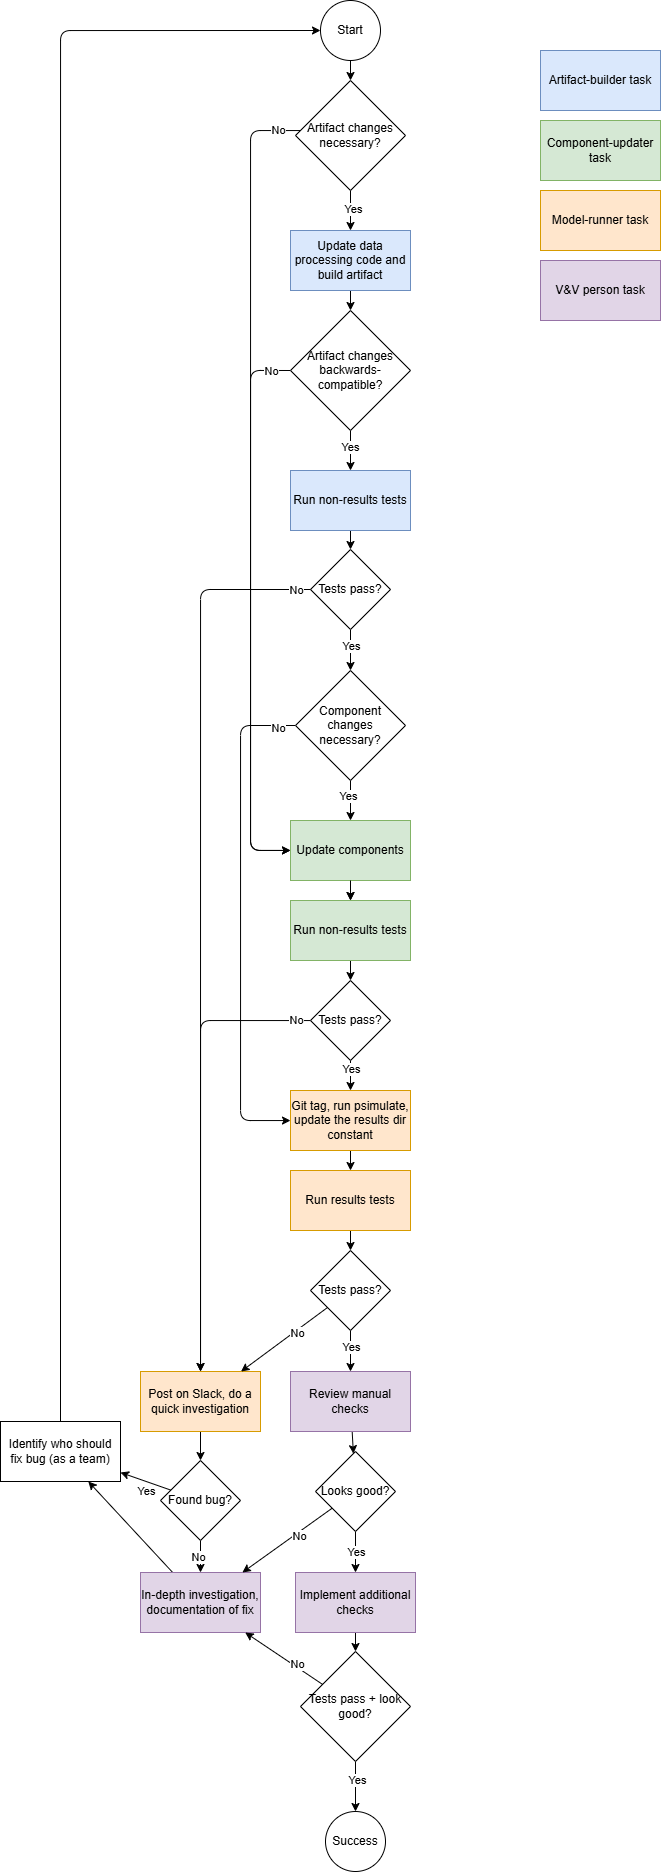

The diagram above was exported from draw.io. Its source (the exported page's mxGraphModel, read from the mxfile embedded in the PNG):
<mxGraphModel dx="2251" dy="587" grid="1" gridSize="10" guides="1" tooltips="1" connect="1" arrows="1" fold="1" page="1" pageScale="1" pageWidth="850" pageHeight="1100" math="0" shadow="0">
  <root>
    <mxCell id="0" />
    <mxCell id="1" parent="0" />
    <mxCell id="2" value="Start" style="ellipse;whiteSpace=wrap;html=1;aspect=fixed;" parent="1" vertex="1">
      <mxGeometry x="290" y="160" width="60" height="60" as="geometry" />
    </mxCell>
    <mxCell id="6" style="edgeStyle=none;html=1;" parent="1" target="5" edge="1">
      <mxGeometry relative="1" as="geometry">
        <mxPoint x="320" y="220" as="sourcePoint" />
      </mxGeometry>
    </mxCell>
    <mxCell id="9" style="edgeStyle=none;html=1;" parent="1" source="5" target="7" edge="1">
      <mxGeometry relative="1" as="geometry" />
    </mxCell>
    <mxCell id="10" value="Yes" style="edgeLabel;html=1;align=center;verticalAlign=middle;resizable=0;points=[];" parent="9" vertex="1" connectable="0">
      <mxGeometry x="-0.4378" y="-4" relative="1" as="geometry">
        <mxPoint x="6" y="7" as="offset" />
      </mxGeometry>
    </mxCell>
    <mxCell id="61" style="edgeStyle=orthogonalEdgeStyle;html=1;" parent="1" source="5" target="34" edge="1">
      <mxGeometry relative="1" as="geometry">
        <mxPoint x="180" y="380" as="targetPoint" />
        <Array as="points">
          <mxPoint x="220" y="290" />
          <mxPoint x="220" y="1010" />
        </Array>
      </mxGeometry>
    </mxCell>
    <mxCell id="62" value="No" style="edgeLabel;html=1;align=center;verticalAlign=middle;resizable=0;points=[];" parent="61" vertex="1" connectable="0">
      <mxGeometry x="0.3627" y="-3" relative="1" as="geometry">
        <mxPoint x="30" y="-502" as="offset" />
      </mxGeometry>
    </mxCell>
    <mxCell id="5" value="Artifact changes necessary?" style="rhombus;whiteSpace=wrap;html=1;" parent="1" vertex="1">
      <mxGeometry x="265" y="240" width="110" height="110" as="geometry" />
    </mxCell>
    <mxCell id="12" style="edgeStyle=none;html=1;" parent="1" source="7" target="11" edge="1">
      <mxGeometry relative="1" as="geometry" />
    </mxCell>
    <mxCell id="7" value="Update data processing code and build artifact" style="shape=parallelogram;perimeter=parallelogramPerimeter;whiteSpace=wrap;html=1;fixedSize=1;size=-20;fillColor=#dae8fc;strokeColor=#6c8ebf;" parent="1" vertex="1">
      <mxGeometry x="260" y="390" width="120" height="60" as="geometry" />
    </mxCell>
    <mxCell id="15" style="edgeStyle=none;html=1;" parent="1" source="11" target="14" edge="1">
      <mxGeometry relative="1" as="geometry" />
    </mxCell>
    <mxCell id="33" value="Yes" style="edgeLabel;html=1;align=center;verticalAlign=middle;resizable=0;points=[];" parent="15" vertex="1" connectable="0">
      <mxGeometry x="-0.1333" y="-1" relative="1" as="geometry">
        <mxPoint as="offset" />
      </mxGeometry>
    </mxCell>
    <mxCell id="63" style="edgeStyle=orthogonalEdgeStyle;html=1;exitX=0;exitY=0.5;exitDx=0;exitDy=0;" parent="1" source="11" target="34" edge="1">
      <mxGeometry relative="1" as="geometry">
        <mxPoint x="509.9999999999998" y="619" as="targetPoint" />
        <Array as="points">
          <mxPoint x="220" y="530" />
          <mxPoint x="220" y="1010" />
        </Array>
      </mxGeometry>
    </mxCell>
    <mxCell id="64" value="No" style="edgeLabel;html=1;align=center;verticalAlign=middle;resizable=0;points=[];" parent="63" vertex="1" connectable="0">
      <mxGeometry x="0.3789" y="-4" relative="1" as="geometry">
        <mxPoint x="24" y="-346" as="offset" />
      </mxGeometry>
    </mxCell>
    <mxCell id="11" value="Artifact changes backwards-compatible?" style="rhombus;whiteSpace=wrap;html=1;" parent="1" vertex="1">
      <mxGeometry x="260" y="470" width="120" height="120" as="geometry" />
    </mxCell>
    <mxCell id="17" style="edgeStyle=none;html=1;" parent="1" source="14" target="16" edge="1">
      <mxGeometry relative="1" as="geometry" />
    </mxCell>
    <mxCell id="14" value="Run non-results tests" style="shape=parallelogram;perimeter=parallelogramPerimeter;whiteSpace=wrap;html=1;fixedSize=1;size=-20;fillColor=#dae8fc;strokeColor=#6c8ebf;" parent="1" vertex="1">
      <mxGeometry x="260" y="630" width="120" height="60" as="geometry" />
    </mxCell>
    <mxCell id="19" style="edgeStyle=orthogonalEdgeStyle;html=1;exitX=1;exitY=0.5;exitDx=0;exitDy=0;entryX=0.5;entryY=0;entryDx=0;entryDy=0;" parent="1" source="16" target="18" edge="1">
      <mxGeometry relative="1" as="geometry">
        <mxPoint x="490" y="869" as="sourcePoint" />
        <Array as="points">
          <mxPoint x="170" y="749" />
        </Array>
      </mxGeometry>
    </mxCell>
    <mxCell id="73" value="No" style="edgeLabel;html=1;align=center;verticalAlign=middle;resizable=0;points=[];" parent="19" vertex="1" connectable="0">
      <mxGeometry x="-0.6053" relative="1" as="geometry">
        <mxPoint x="95" y="-1" as="offset" />
      </mxGeometry>
    </mxCell>
    <mxCell id="35" style="edgeStyle=none;html=1;entryX=0.5;entryY=0;entryDx=0;entryDy=0;" parent="1" source="16" target="88" edge="1">
      <mxGeometry relative="1" as="geometry" />
    </mxCell>
    <mxCell id="36" value="Yes" style="edgeLabel;html=1;align=center;verticalAlign=middle;resizable=0;points=[];" parent="35" vertex="1" connectable="0">
      <mxGeometry x="-0.2785" y="6" relative="1" as="geometry">
        <mxPoint x="-6" y="2" as="offset" />
      </mxGeometry>
    </mxCell>
    <mxCell id="16" value="Tests pass?" style="rhombus;whiteSpace=wrap;html=1;" parent="1" vertex="1">
      <mxGeometry x="280" y="709" width="80" height="80" as="geometry" />
    </mxCell>
    <mxCell id="22" style="edgeStyle=none;html=1;" parent="1" source="18" target="21" edge="1">
      <mxGeometry relative="1" as="geometry" />
    </mxCell>
    <mxCell id="18" value="Post on Slack, do a quick investigation" style="shape=parallelogram;perimeter=parallelogramPerimeter;whiteSpace=wrap;html=1;fixedSize=1;size=-20;fillColor=#ffe6cc;strokeColor=#d79b00;" parent="1" vertex="1">
      <mxGeometry x="110" y="1531" width="120" height="60" as="geometry" />
    </mxCell>
    <mxCell id="24" style="edgeStyle=orthogonalEdgeStyle;html=1;entryX=0;entryY=0.5;entryDx=0;entryDy=0;exitX=0.5;exitY=0;exitDx=0;exitDy=0;" parent="1" source="83" target="2" edge="1">
      <mxGeometry relative="1" as="geometry">
        <mxPoint x="120" y="970" as="targetPoint" />
        <Array as="points">
          <mxPoint x="30" y="190" />
        </Array>
      </mxGeometry>
    </mxCell>
    <mxCell id="28" style="edgeStyle=none;html=1;" parent="1" source="21" target="27" edge="1">
      <mxGeometry relative="1" as="geometry" />
    </mxCell>
    <mxCell id="29" value="No" style="edgeLabel;html=1;align=center;verticalAlign=middle;resizable=0;points=[];" parent="28" vertex="1" connectable="0">
      <mxGeometry x="0.3595" y="-1" relative="1" as="geometry">
        <mxPoint x="-2" y="-6" as="offset" />
      </mxGeometry>
    </mxCell>
    <mxCell id="84" style="edgeStyle=none;html=1;" edge="1" parent="1" source="21" target="83">
      <mxGeometry relative="1" as="geometry" />
    </mxCell>
    <mxCell id="85" value="Yes" style="edgeLabel;html=1;align=center;verticalAlign=middle;resizable=0;points=[];" vertex="1" connectable="0" parent="84">
      <mxGeometry x="-0.4839" y="4" relative="1" as="geometry">
        <mxPoint x="-11" y="2" as="offset" />
      </mxGeometry>
    </mxCell>
    <mxCell id="21" value="Found bug?" style="rhombus;whiteSpace=wrap;html=1;" parent="1" vertex="1">
      <mxGeometry x="130" y="1620" width="80" height="80" as="geometry" />
    </mxCell>
    <mxCell id="86" style="edgeStyle=none;html=1;" edge="1" parent="1" source="27" target="83">
      <mxGeometry relative="1" as="geometry" />
    </mxCell>
    <mxCell id="27" value="In-depth investigation, documentation of fix" style="shape=parallelogram;perimeter=parallelogramPerimeter;whiteSpace=wrap;html=1;fixedSize=1;size=-10;fillColor=#e1d5e7;strokeColor=#9673a6;" parent="1" vertex="1">
      <mxGeometry x="110" y="1732" width="120" height="60" as="geometry" />
    </mxCell>
    <mxCell id="66" style="edgeStyle=none;html=1;" parent="1" source="34" target="65" edge="1">
      <mxGeometry relative="1" as="geometry" />
    </mxCell>
    <mxCell id="34" value="Update components" style="shape=parallelogram;perimeter=parallelogramPerimeter;whiteSpace=wrap;html=1;fixedSize=1;size=-10;fillColor=#d5e8d4;strokeColor=#82b366;" parent="1" vertex="1">
      <mxGeometry x="260" y="980" width="120" height="60" as="geometry" />
    </mxCell>
    <mxCell id="93" style="edgeStyle=none;html=1;" edge="1" parent="1" source="38" target="92">
      <mxGeometry relative="1" as="geometry" />
    </mxCell>
    <mxCell id="38" value="Run results tests" style="shape=parallelogram;perimeter=parallelogramPerimeter;whiteSpace=wrap;html=1;fixedSize=1;size=-40;fillColor=#ffe6cc;strokeColor=#d79b00;" parent="1" vertex="1">
      <mxGeometry x="260" y="1330" width="120" height="60" as="geometry" />
    </mxCell>
    <mxCell id="43" style="edgeStyle=orthogonalEdgeStyle;html=1;entryX=0.5;entryY=0;entryDx=0;entryDy=0;" parent="1" source="39" target="68" edge="1">
      <mxGeometry relative="1" as="geometry">
        <Array as="points" />
      </mxGeometry>
    </mxCell>
    <mxCell id="74" value="Yes" style="edgeLabel;html=1;align=center;verticalAlign=middle;resizable=0;points=[];" parent="43" vertex="1" connectable="0">
      <mxGeometry x="-0.4826" relative="1" as="geometry">
        <mxPoint y="1" as="offset" />
      </mxGeometry>
    </mxCell>
    <mxCell id="52" style="edgeStyle=orthogonalEdgeStyle;html=1;" parent="1" source="39" target="18" edge="1">
      <mxGeometry relative="1" as="geometry" />
    </mxCell>
    <mxCell id="53" value="No" style="edgeLabel;html=1;align=center;verticalAlign=middle;resizable=0;points=[];" parent="52" vertex="1" connectable="0">
      <mxGeometry x="-0.2397" y="4" relative="1" as="geometry">
        <mxPoint x="91" y="-65" as="offset" />
      </mxGeometry>
    </mxCell>
    <mxCell id="39" value="Tests pass?" style="rhombus;whiteSpace=wrap;html=1;" parent="1" vertex="1">
      <mxGeometry x="280" y="1140" width="80" height="80" as="geometry" />
    </mxCell>
    <mxCell id="48" style="edgeStyle=none;html=1;" parent="1" source="42" target="45" edge="1">
      <mxGeometry relative="1" as="geometry" />
    </mxCell>
    <mxCell id="42" value="Review manual checks" style="shape=parallelogram;perimeter=parallelogramPerimeter;whiteSpace=wrap;html=1;fixedSize=1;size=-20;fillColor=#e1d5e7;strokeColor=#9673a6;" parent="1" vertex="1">
      <mxGeometry x="260" y="1531" width="120" height="60" as="geometry" />
    </mxCell>
    <mxCell id="47" style="edgeStyle=none;html=1;" parent="1" source="45" target="46" edge="1">
      <mxGeometry relative="1" as="geometry" />
    </mxCell>
    <mxCell id="51" value="Yes" style="edgeLabel;html=1;align=center;verticalAlign=middle;resizable=0;points=[];" parent="47" vertex="1" connectable="0">
      <mxGeometry x="0.0778" y="-3" relative="1" as="geometry">
        <mxPoint x="3" y="-2" as="offset" />
      </mxGeometry>
    </mxCell>
    <mxCell id="49" style="html=1;" parent="1" source="45" target="27" edge="1">
      <mxGeometry relative="1" as="geometry" />
    </mxCell>
    <mxCell id="75" value="No" style="edgeLabel;html=1;align=center;verticalAlign=middle;resizable=0;points=[];" parent="49" vertex="1" connectable="0">
      <mxGeometry x="-0.2107" y="4" relative="1" as="geometry">
        <mxPoint y="-1" as="offset" />
      </mxGeometry>
    </mxCell>
    <mxCell id="45" value="Looks good?" style="rhombus;whiteSpace=wrap;html=1;" parent="1" vertex="1">
      <mxGeometry x="285" y="1611" width="80" height="80" as="geometry" />
    </mxCell>
    <mxCell id="55" style="edgeStyle=none;html=1;" parent="1" source="46" target="54" edge="1">
      <mxGeometry relative="1" as="geometry" />
    </mxCell>
    <mxCell id="46" value="Implement additional checks" style="shape=parallelogram;perimeter=parallelogramPerimeter;whiteSpace=wrap;html=1;fixedSize=1;size=-10;fillColor=#e1d5e7;strokeColor=#9673a6;" parent="1" vertex="1">
      <mxGeometry x="265" y="1732" width="120" height="60" as="geometry" />
    </mxCell>
    <mxCell id="56" style="html=1;" parent="1" source="54" target="27" edge="1">
      <mxGeometry relative="1" as="geometry" />
    </mxCell>
    <mxCell id="76" value="No" style="edgeLabel;html=1;align=center;verticalAlign=middle;resizable=0;points=[];" parent="56" vertex="1" connectable="0">
      <mxGeometry x="-0.3038" y="-2" relative="1" as="geometry">
        <mxPoint y="-1" as="offset" />
      </mxGeometry>
    </mxCell>
    <mxCell id="59" style="edgeStyle=none;html=1;" parent="1" source="54" edge="1">
      <mxGeometry relative="1" as="geometry">
        <mxPoint x="325" y="1971" as="targetPoint" />
      </mxGeometry>
    </mxCell>
    <mxCell id="77" value="Yes" style="edgeLabel;html=1;align=center;verticalAlign=middle;resizable=0;points=[];" parent="59" vertex="1" connectable="0">
      <mxGeometry x="-0.2985" y="1" relative="1" as="geometry">
        <mxPoint y="1" as="offset" />
      </mxGeometry>
    </mxCell>
    <mxCell id="54" value="Tests pass + look good?" style="rhombus;whiteSpace=wrap;html=1;" parent="1" vertex="1">
      <mxGeometry x="270" y="1811" width="110" height="110" as="geometry" />
    </mxCell>
    <mxCell id="71" style="edgeStyle=none;html=1;" parent="1" source="65" target="39" edge="1">
      <mxGeometry relative="1" as="geometry" />
    </mxCell>
    <mxCell id="70" style="edgeStyle=none;html=1;" parent="1" source="68" target="38" edge="1">
      <mxGeometry relative="1" as="geometry" />
    </mxCell>
    <mxCell id="68" value="Git tag, run psimulate, update the results dir constant" style="shape=parallelogram;perimeter=parallelogramPerimeter;whiteSpace=wrap;html=1;fixedSize=1;size=-20;fillColor=#ffe6cc;strokeColor=#d79b00;" parent="1" vertex="1">
      <mxGeometry x="260" y="1250" width="120" height="60" as="geometry" />
    </mxCell>
    <mxCell id="78" value="Artifact-builder task" style="shape=parallelogram;perimeter=parallelogramPerimeter;whiteSpace=wrap;html=1;fixedSize=1;size=-20;fillColor=#dae8fc;strokeColor=#6c8ebf;" parent="1" vertex="1">
      <mxGeometry x="510" y="210" width="120" height="60" as="geometry" />
    </mxCell>
    <mxCell id="79" value="Model-runner task" style="shape=parallelogram;perimeter=parallelogramPerimeter;whiteSpace=wrap;html=1;fixedSize=1;size=-10;fillColor=#ffe6cc;strokeColor=#d79b00;" parent="1" vertex="1">
      <mxGeometry x="510" y="350" width="120" height="60" as="geometry" />
    </mxCell>
    <mxCell id="80" value="Success" style="ellipse;whiteSpace=wrap;html=1;aspect=fixed;" parent="1" vertex="1">
      <mxGeometry x="295" y="1971" width="60" height="60" as="geometry" />
    </mxCell>
    <mxCell id="82" value="V&amp;amp;V person task" style="shape=parallelogram;perimeter=parallelogramPerimeter;whiteSpace=wrap;html=1;fixedSize=1;size=-10;fillColor=#e1d5e7;strokeColor=#9673a6;" parent="1" vertex="1">
      <mxGeometry x="510" y="420" width="120" height="60" as="geometry" />
    </mxCell>
    <mxCell id="83" value="Identify who should fix bug (as a team)" style="shape=parallelogram;perimeter=parallelogramPerimeter;whiteSpace=wrap;html=1;fixedSize=1;size=-20;" vertex="1" parent="1">
      <mxGeometry x="-30" y="1581" width="120" height="60" as="geometry" />
    </mxCell>
    <mxCell id="89" style="edgeStyle=none;html=1;entryX=0.5;entryY=0;entryDx=0;entryDy=0;" edge="1" parent="1" source="88" target="34">
      <mxGeometry relative="1" as="geometry" />
    </mxCell>
    <mxCell id="90" value="Yes" style="edgeLabel;html=1;align=center;verticalAlign=middle;resizable=0;points=[];" vertex="1" connectable="0" parent="89">
      <mxGeometry x="-0.1921" y="-3" relative="1" as="geometry">
        <mxPoint as="offset" />
      </mxGeometry>
    </mxCell>
    <mxCell id="98" style="edgeStyle=orthogonalEdgeStyle;html=1;" edge="1" parent="1" source="88" target="68">
      <mxGeometry relative="1" as="geometry">
        <Array as="points">
          <mxPoint x="210" y="885" />
          <mxPoint x="210" y="1280" />
        </Array>
      </mxGeometry>
    </mxCell>
    <mxCell id="99" value="No" style="edgeLabel;html=1;align=center;verticalAlign=middle;resizable=0;points=[];" vertex="1" connectable="0" parent="98">
      <mxGeometry x="-0.9297" y="2" relative="1" as="geometry">
        <mxPoint as="offset" />
      </mxGeometry>
    </mxCell>
    <mxCell id="88" value="Component changes necessary?" style="rhombus;whiteSpace=wrap;html=1;" vertex="1" parent="1">
      <mxGeometry x="265" y="830" width="110" height="110" as="geometry" />
    </mxCell>
    <mxCell id="91" value="" style="edgeStyle=none;html=1;" edge="1" parent="1" source="34" target="65">
      <mxGeometry relative="1" as="geometry">
        <mxPoint x="330" y="1040" as="sourcePoint" />
        <mxPoint x="375" y="1171" as="targetPoint" />
      </mxGeometry>
    </mxCell>
    <mxCell id="65" value="Run non-results tests" style="shape=parallelogram;perimeter=parallelogramPerimeter;whiteSpace=wrap;html=1;fixedSize=1;size=-30;fillColor=#d5e8d4;strokeColor=#82b366;" parent="1" vertex="1">
      <mxGeometry x="260" y="1060" width="120" height="60" as="geometry" />
    </mxCell>
    <mxCell id="94" style="edgeStyle=none;html=1;" edge="1" parent="1" source="92" target="18">
      <mxGeometry relative="1" as="geometry" />
    </mxCell>
    <mxCell id="95" value="No" style="edgeLabel;html=1;align=center;verticalAlign=middle;resizable=0;points=[];" vertex="1" connectable="0" parent="94">
      <mxGeometry x="-0.2628" y="2" relative="1" as="geometry">
        <mxPoint as="offset" />
      </mxGeometry>
    </mxCell>
    <mxCell id="96" style="edgeStyle=none;html=1;" edge="1" parent="1" source="92" target="42">
      <mxGeometry relative="1" as="geometry" />
    </mxCell>
    <mxCell id="97" value="Yes" style="edgeLabel;html=1;align=center;verticalAlign=middle;resizable=0;points=[];" vertex="1" connectable="0" parent="96">
      <mxGeometry x="-0.1815" relative="1" as="geometry">
        <mxPoint as="offset" />
      </mxGeometry>
    </mxCell>
    <mxCell id="92" value="Tests pass?" style="rhombus;whiteSpace=wrap;html=1;" vertex="1" parent="1">
      <mxGeometry x="280" y="1410" width="80" height="80" as="geometry" />
    </mxCell>
    <mxCell id="100" value="Component-updater task" style="shape=parallelogram;perimeter=parallelogramPerimeter;whiteSpace=wrap;html=1;fixedSize=1;size=-20;fillColor=#d5e8d4;strokeColor=#82b366;" vertex="1" parent="1">
      <mxGeometry x="510" y="280" width="120" height="60" as="geometry" />
    </mxCell>
  </root>
</mxGraphModel>